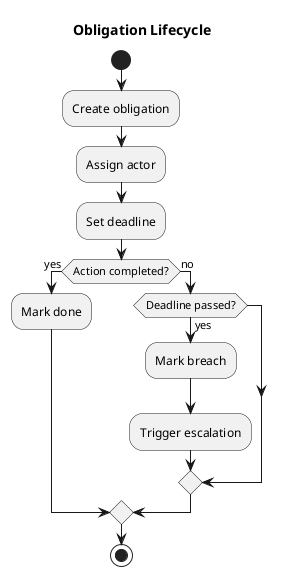

The diagram above was rendered by PlantUML. Its source (embedded in the PNG):
@startuml
title Obligation Lifecycle

start

:Create obligation;
:Assign actor;
:Set deadline;

if (Action completed?) then (yes)
  :Mark done;
else (no)
  if (Deadline passed?) then (yes)
    :Mark breach;
    :Trigger escalation;
  endif
endif

stop
@enduml